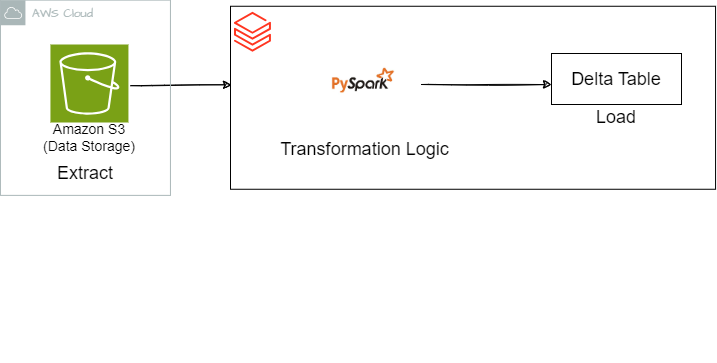

The diagram above was exported from draw.io. Its source (the exported page's mxGraphModel, read from the mxfile embedded in the PNG):
<mxGraphModel dx="1909" dy="1013" grid="0" gridSize="10" guides="1" tooltips="1" connect="1" arrows="1" fold="1" page="1" pageScale="1" pageWidth="827" pageHeight="1169" math="0" shadow="0">
  <root>
    <mxCell id="0" />
    <mxCell id="1" parent="0" />
    <mxCell id="9RpUm0JnDozmjuLkTwy4-1" value="" style="sketch=0;points=[[0,0,0],[0.25,0,0],[0.5,0,0],[0.75,0,0],[1,0,0],[0,1,0],[0.25,1,0],[0.5,1,0],[0.75,1,0],[1,1,0],[0,0.25,0],[0,0.5,0],[0,0.75,0],[1,0.25,0],[1,0.5,0],[1,0.75,0]];outlineConnect=0;fontColor=#232F3E;fillColor=#7AA116;strokeColor=#ffffff;dashed=0;verticalLabelPosition=bottom;verticalAlign=top;align=center;html=1;fontSize=12;fontStyle=0;aspect=fixed;shape=mxgraph.aws4.resourceIcon;resIcon=mxgraph.aws4.s3;" parent="1" vertex="1">
      <mxGeometry x="68.94" y="200" width="78" height="78" as="geometry" />
    </mxCell>
    <mxCell id="9RpUm0JnDozmjuLkTwy4-2" value="Amazon S3&lt;div style=&quot;font-size: 14px;&quot;&gt;(Data Storage)&lt;/div&gt;" style="text;html=1;align=center;verticalAlign=middle;whiteSpace=wrap;rounded=0;strokeWidth=0;fillColor=none;fontSize=14;" parent="1" vertex="1">
      <mxGeometry x="49.69" y="278" width="116.5" height="30" as="geometry" />
    </mxCell>
    <mxCell id="9RpUm0JnDozmjuLkTwy4-5" value="" style="endArrow=classic;html=1;rounded=0;sketch=1;hachureGap=4;jiggle=2;curveFitting=1;fontFamily=Architects Daughter;fontSource=https%3A%2F%2Ffonts.googleapis.com%2Fcss%3Ffamily%3DArchitects%2BDaughter;entryX=-0.006;entryY=0.441;entryDx=0;entryDy=0;entryPerimeter=0;exitX=0.765;exitY=0.438;exitDx=0;exitDy=0;exitPerimeter=0;" parent="1" source="9RpUm0JnDozmjuLkTwy4-33" edge="1">
      <mxGeometry width="50" height="50" relative="1" as="geometry">
        <mxPoint x="160" y="240" as="sourcePoint" />
        <mxPoint x="249.99963999999997" y="240.22300000000004" as="targetPoint" />
        <Array as="points" />
      </mxGeometry>
    </mxCell>
    <mxCell id="9RpUm0JnDozmjuLkTwy4-7" value="" style="image;aspect=fixed;html=1;points=[];align=center;fontSize=12;image=img/lib/azure2/analytics/Azure_Databricks.svg;sketch=1;hachureGap=4;jiggle=2;curveFitting=1;fontFamily=Architects Daughter;fontSource=https%3A%2F%2Ffonts.googleapis.com%2Fcss%3Ffamily%3DArchitects%2BDaughter;" parent="1" vertex="1">
      <mxGeometry x="253" y="167.75" width="36.94" height="40" as="geometry" />
    </mxCell>
    <mxCell id="9RpUm0JnDozmjuLkTwy4-13" style="edgeStyle=orthogonalEdgeStyle;rounded=0;sketch=1;hachureGap=4;jiggle=2;curveFitting=1;orthogonalLoop=1;jettySize=auto;html=1;exitX=0.5;exitY=1;exitDx=0;exitDy=0;fontFamily=Architects Daughter;fontSource=https%3A%2F%2Ffonts.googleapis.com%2Fcss%3Ffamily%3DArchitects%2BDaughter;fontSize=118;fontColor=default;" parent="1" edge="1">
      <mxGeometry relative="1" as="geometry">
        <mxPoint x="562.5" y="509" as="sourcePoint" />
        <mxPoint x="562.5" y="509" as="targetPoint" />
      </mxGeometry>
    </mxCell>
    <mxCell id="9RpUm0JnDozmjuLkTwy4-14" value="" style="shape=image;verticalLabelPosition=bottom;verticalAlign=top;imageAspect=0;aspect=fixed;image=data:image/jpeg,(base64 omitted: 13568 chars)" parent="1" vertex="1">
      <mxGeometry x="324.44" y="200" width="112" height="84" as="geometry" />
    </mxCell>
    <mxCell id="9RpUm0JnDozmjuLkTwy4-16" value="" style="rounded=0;whiteSpace=wrap;html=1;align=center;verticalAlign=middle;fontFamily=Architects Daughter;fontSource=https%3A%2F%2Ffonts.googleapis.com%2Fcss%3Ffamily%3DArchitects%2BDaughter;fontSize=118;fontColor=default;fillColor=none;gradientColor=none;" parent="1" vertex="1">
      <mxGeometry x="570" y="209" width="130" height="51" as="geometry" />
    </mxCell>
    <mxCell id="9RpUm0JnDozmjuLkTwy4-25" value="Transformation Logic" style="text;html=1;align=center;verticalAlign=middle;whiteSpace=wrap;rounded=0;strokeWidth=0;fillColor=none;fontSize=18;" parent="1" vertex="1">
      <mxGeometry x="289.94" y="280" width="187" height="50" as="geometry" />
    </mxCell>
    <mxCell id="9RpUm0JnDozmjuLkTwy4-26" value="Delta Table" style="text;html=1;align=center;verticalAlign=middle;whiteSpace=wrap;rounded=0;strokeWidth=0;fillColor=none;fontSize=18;" parent="1" vertex="1">
      <mxGeometry x="550" y="200" width="170" height="70.5" as="geometry" />
    </mxCell>
    <mxCell id="9RpUm0JnDozmjuLkTwy4-27" value="&lt;div&gt;&lt;br&gt;&lt;/div&gt;&lt;div&gt;Load&lt;/div&gt;" style="text;html=1;align=center;verticalAlign=middle;whiteSpace=wrap;rounded=0;strokeWidth=0;fillColor=none;fontSize=18;" parent="1" vertex="1">
      <mxGeometry x="600" y="244.25" width="70" height="35.75" as="geometry" />
    </mxCell>
    <mxCell id="9RpUm0JnDozmjuLkTwy4-29" value="Extract" style="text;html=1;align=center;verticalAlign=middle;whiteSpace=wrap;rounded=0;strokeWidth=0;fillColor=none;fontSize=18;" parent="1" vertex="1">
      <mxGeometry x="68.94" y="298" width="70" height="62" as="geometry" />
    </mxCell>
    <mxCell id="9RpUm0JnDozmjuLkTwy4-33" value="AWS Cloud" style="sketch=0;outlineConnect=0;gradientColor=none;html=1;whiteSpace=wrap;fontSize=12;fontStyle=0;shape=mxgraph.aws4.group;grIcon=mxgraph.aws4.group_aws_cloud;strokeColor=#AAB7B8;fillColor=none;verticalAlign=top;align=left;spacingLeft=30;fontColor=#AAB7B8;dashed=0;rounded=0;fontFamily=Architects Daughter;fontSource=https%3A%2F%2Ffonts.googleapis.com%2Fcss%3Ffamily%3DArchitects%2BDaughter;" parent="1" vertex="1">
      <mxGeometry x="18.94" y="155.63" width="170" height="195.25" as="geometry" />
    </mxCell>
    <mxCell id="9RpUm0JnDozmjuLkTwy4-35" value="" style="rounded=0;whiteSpace=wrap;html=1;align=center;verticalAlign=middle;fontFamily=Architects Daughter;fontSource=https%3A%2F%2Ffonts.googleapis.com%2Fcss%3Ffamily%3DArchitects%2BDaughter;fontSize=18;fontColor=default;fillColor=none;gradientColor=none;movable=1;resizable=1;rotatable=1;deletable=1;editable=1;locked=0;connectable=1;" parent="1" vertex="1">
      <mxGeometry x="249" y="161.76" width="485.06" height="183" as="geometry" />
    </mxCell>
    <mxCell id="9RpUm0JnDozmjuLkTwy4-41" value="" style="endArrow=classic;html=1;rounded=0;sketch=1;hachureGap=4;jiggle=2;curveFitting=1;fontFamily=Architects Daughter;fontSource=https%3A%2F%2Ffonts.googleapis.com%2Fcss%3Ffamily%3DArchitects%2BDaughter;fontSize=18;fontColor=default;" parent="1" edge="1">
      <mxGeometry width="50" height="50" relative="1" as="geometry">
        <mxPoint x="440" y="240" as="sourcePoint" />
        <mxPoint x="570.0000000000001" y="240.06955479452057" as="targetPoint" />
      </mxGeometry>
    </mxCell>
  </root>
</mxGraphModel>